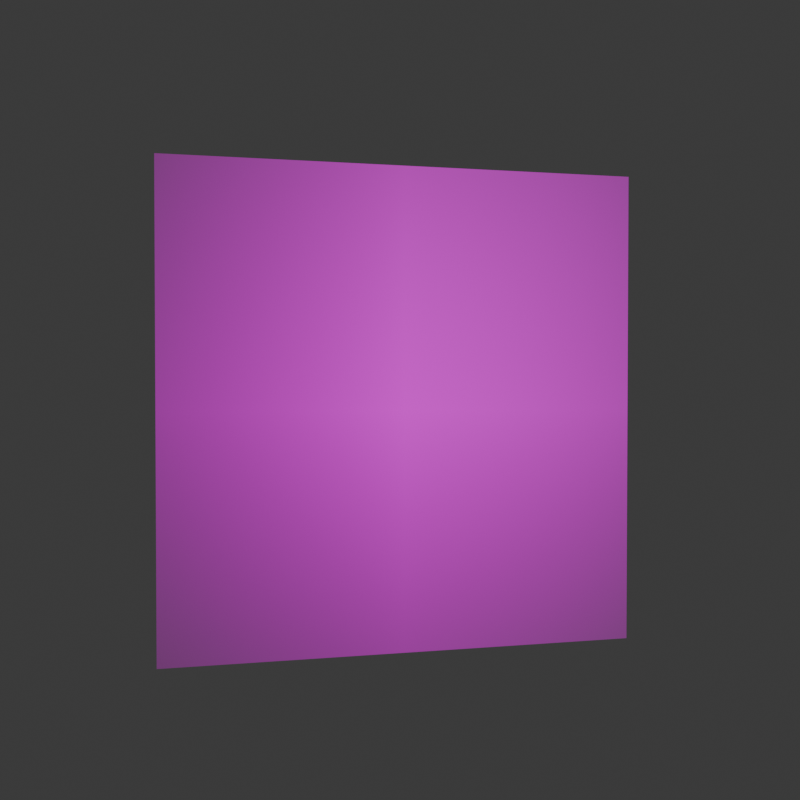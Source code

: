 # Source: whitewall.blend  (saved by Blender 5.2.45; exported with 4.5.12 LTS)
import bpy
from mathutils import Matrix  # noqa: F401  (used for matrix-valued properties, if any)

bpy.ops.wm.read_factory_settings(use_empty=True)
scene = bpy.context.scene
scene.name = 'Scene'

# ---- collections
col_collection = bpy.data.collections.new('Collection'); scene.collection.children.link(col_collection)

# ---- images (referenced by path relative to the original .blend; pixels are not part of the script)
import os
ASSET_DIR = os.environ.get("B2B_ASSET_DIR", "")  # directory of the original .blend (textures are referenced by path, not embedded)
HERE = os.path.dirname(os.path.abspath(__file__))  # packed textures are extracted next to this script under _unpacked/

def load_image(name, relpath, width, height, colorspace="sRGB"):
    """Load a texture the original file referenced (path relative to the .blend, or extracted next to this script)."""
    p = next((c for c in (os.path.join(HERE, relpath), os.path.join(ASSET_DIR, relpath)) if relpath and os.path.exists(c)), "")
    if p:
        img = bpy.data.images.load(p, check_existing=True)
        img.name = name
    else:  # same state as the original file: an image datablock whose file is absent (Cycles renders it pink)
        img = bpy.data.images.new(name, width, height)
        img.source = "FILE"
        img.filepath = "//" + (relpath or name)
    img.colorspace_settings.name = colorspace
    return img
img_white_jpg = load_image('white.jpg', 'white.jpg', 1024, 1024, 'sRGB')
img_white_normal_jpg = load_image('white_normal.jpg', 'white_normal.jpg', 1024, 1024, 'sRGB')

# ---- materials (node trees are filled in below, after node groups)
mat_white = bpy.data.materials.new('white')

# ---- material node trees
mat_white.use_nodes = True; mat_white.node_tree.nodes.clear()
_N = mat_white.node_tree.nodes; _L = mat_white.node_tree.links
n0 = _N.new('ShaderNodeOutputMaterial'); n0.name = 'Material Output'; n0.location = (252, 71)
n1 = _N.new('ShaderNodeTexImage'); n1.name = 'Image Texture'; n1.location = (-513, 86)
n1.image = img_white_jpg
n1.extension = 'CLIP'
n2 = _N.new('ShaderNodeBsdfPrincipled'); n2.name = 'Principled BSDF'; n2.location = (52, 71)
n2.inputs[2].default_value = 0.2318
n2.inputs[10].default_value = 0.005
n3 = _N.new('ShaderNodeTexImage'); n3.name = 'Image Texture.001'; n3.location = (-219, -175)
n3.image = img_white_normal_jpg
_L.new(n1.outputs[0], n2.inputs[0])
_L.new(n1.outputs[1], n2.inputs[4])
_L.new(n2.outputs[0], n0.inputs[0])
_L.new(n3.outputs[0], n2.inputs[5])
n0.is_active_output = True

# ---- world
world_world = bpy.data.worlds.new('World'); scene.world = world_world
world_world.use_nodes = True; world_world.node_tree.nodes.clear()
_N = world_world.node_tree.nodes; _L = world_world.node_tree.links
n0 = _N.new('ShaderNodeOutputWorld'); n0.name = 'World Output'; n0.location = (200, 100)
n1 = _N.new('ShaderNodeBackground'); n1.name = 'Background'; n1.location = (-200, 100)
n1.inputs[0].default_value = (0.05088, 0.05088, 0.05088, 1.0)
_L.new(n1.outputs[0], n0.inputs[0])
n0.is_active_output = True
world_world.color = (0.05088, 0.05088, 0.05088)
world_world.sun_shadow_jitter_overblur = 0.0

# ---- cameras
cam_camera_001 = bpy.data.cameras.new('Camera.001')

# ---- lights
light_point = bpy.data.lights.new('Point', 'SPOT')
light_point.exposure = 3.933
light_point.energy = 14.0
light_point.spot_size = 1.646

# ---- meshes
me_white = bpy.data.meshes.new('white')
me_white.from_pydata([(-0.5, -0.5, 0.0), (0.5, -0.5, 0.0), (-0.5, 0.5, 0.0), (0.5, 0.5, 0.0)], [], [(0, 1, 3, 2)])
_uv = me_white.uv_layers.new(name='UVMap')
_uv.uv.foreach_set('vector', [0.0, 0.0, 1.0, 0.0, 1.0, 1.0, 0.0, 1.0])
me_white.materials.append(mat_white)
me_white.update()

# ---- objects
ob_white = bpy.data.objects.new('white', me_white)
ob_camera = bpy.data.objects.new('Camera', cam_camera_001)
ob_point = bpy.data.objects.new('Point', light_point)

# ---- transforms, parenting, visibility, modifiers, constraints
ob_white.location = (0.0, 0.0, 1.0)
ob_white.rotation_euler = (-1.571, -0.0, -1.309)
ob_camera.location = (2.279, -0.002304, 1.071)
ob_camera.rotation_euler = (1.549, -3.551e-06, 1.574)
ob_point.location = (1.419, 1.062, 2.603)
ob_point.rotation_euler = (-0.6808, 0.491, -0.3214)

# ---- collection membership
col_collection.objects.link(ob_white)
col_collection.objects.link(ob_camera)
col_collection.objects.link(ob_point)

# ---- scene / render settings (as saved in the file)
scene.camera = ob_camera
scene.frame_start = 1; scene.frame_end = 250; scene.frame_set(1)
scene.render.engine = 'CYCLES'
scene.render.image_settings.color_depth = '16'
scene.render.image_settings.compression = 0
scene.render.resolution_y = 1920
scene.render.film_transparent = True
scene.render.bake_bias = 0.0
scene.render.bake_samples = 0
scene.render.compositor_device = 'GPU'
scene.eevee.use_volume_custom_range = False
scene.eevee.fast_gi_thickness_near = 0.1
scene.eevee.fast_gi_thickness_far = 0.0
scene.eevee.ray_tracing_options.screen_trace_thickness = 0.1
bpy.context.view_layer.update()
